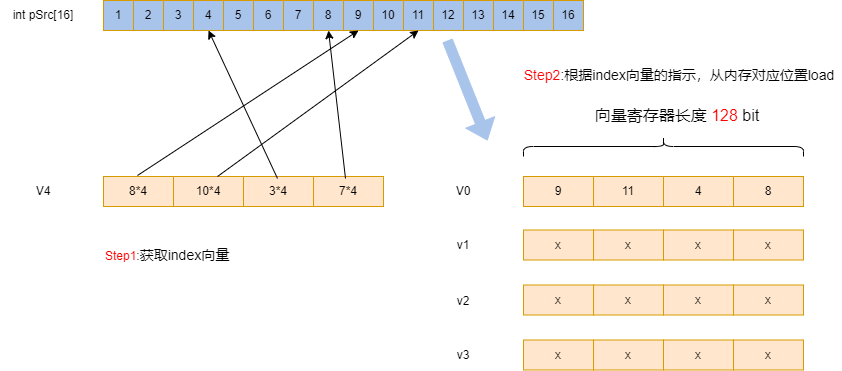

The diagram above was exported from draw.io. Its source (the exported page's mxGraphModel, read from the mxfile embedded in the PNG):
<mxGraphModel dx="2243" dy="818" grid="1" gridSize="10" guides="1" tooltips="1" connect="1" arrows="1" fold="1" page="1" pageScale="1" pageWidth="827" pageHeight="1169" math="0" shadow="0">
  <root>
    <mxCell id="0" />
    <mxCell id="1" parent="0" />
    <mxCell id="pI973K098g65e1ilIYmJ-1" value="8" style="rounded=0;whiteSpace=wrap;html=1;fillColor=#ffe6cc;strokeColor=#d79b00;" parent="1" vertex="1">
      <mxGeometry x="696" y="266" width="70" height="30" as="geometry" />
    </mxCell>
    <mxCell id="LaAcIT-mZOWXAvsEYPyt-2" value="" style="shape=curlyBracket;whiteSpace=wrap;html=1;rounded=1;labelPosition=left;verticalLabelPosition=middle;align=right;verticalAlign=middle;rotation=90;size=0.5;" parent="1" vertex="1">
      <mxGeometry x="616" y="96" width="20" height="280" as="geometry" />
    </mxCell>
    <mxCell id="LaAcIT-mZOWXAvsEYPyt-3" value="&lt;font style=&quot;font-size: 16px;&quot;&gt;向量寄存器长度 &lt;font color=&quot;#ff0000&quot;&gt;128&amp;nbsp;&lt;/font&gt;bit&lt;/font&gt;" style="text;strokeColor=none;align=center;fillColor=none;html=1;verticalAlign=middle;whiteSpace=wrap;rounded=0;" parent="1" vertex="1">
      <mxGeometry x="521.25" y="190" width="237.5" height="30" as="geometry" />
    </mxCell>
    <mxCell id="a2nmbCxX_LsTJUr5ybK8-1" value="4" style="rounded=0;whiteSpace=wrap;html=1;fillColor=#ffe6cc;strokeColor=#d79b00;" parent="1" vertex="1">
      <mxGeometry x="626" y="266" width="70" height="30" as="geometry" />
    </mxCell>
    <mxCell id="a2nmbCxX_LsTJUr5ybK8-2" value="11" style="rounded=0;whiteSpace=wrap;html=1;fillColor=#ffe6cc;strokeColor=#d79b00;" parent="1" vertex="1">
      <mxGeometry x="556" y="266" width="70" height="30" as="geometry" />
    </mxCell>
    <mxCell id="a2nmbCxX_LsTJUr5ybK8-3" value="9" style="rounded=0;whiteSpace=wrap;html=1;fillColor=#ffe6cc;strokeColor=#d79b00;" parent="1" vertex="1">
      <mxGeometry x="486" y="266" width="70" height="30" as="geometry" />
    </mxCell>
    <mxCell id="a2nmbCxX_LsTJUr5ybK8-4" value="x" style="rounded=0;whiteSpace=wrap;html=1;fillColor=#ffe6cc;strokeColor=#d79b00;" parent="1" vertex="1">
      <mxGeometry x="696" y="319.5" width="70" height="30" as="geometry" />
    </mxCell>
    <mxCell id="a2nmbCxX_LsTJUr5ybK8-5" value="x" style="rounded=0;whiteSpace=wrap;html=1;fillColor=#ffe6cc;strokeColor=#d79b00;" parent="1" vertex="1">
      <mxGeometry x="626" y="319.5" width="70" height="30" as="geometry" />
    </mxCell>
    <mxCell id="a2nmbCxX_LsTJUr5ybK8-6" value="x" style="rounded=0;whiteSpace=wrap;html=1;fillColor=#ffe6cc;strokeColor=#d79b00;" parent="1" vertex="1">
      <mxGeometry x="556" y="319.5" width="70" height="30" as="geometry" />
    </mxCell>
    <mxCell id="a2nmbCxX_LsTJUr5ybK8-7" value="x" style="rounded=0;whiteSpace=wrap;html=1;fillColor=#ffe6cc;strokeColor=#d79b00;" parent="1" vertex="1">
      <mxGeometry x="486" y="319.5" width="70" height="30" as="geometry" />
    </mxCell>
    <mxCell id="a2nmbCxX_LsTJUr5ybK8-8" value="x" style="rounded=0;whiteSpace=wrap;html=1;fillColor=#ffe6cc;strokeColor=#d79b00;" parent="1" vertex="1">
      <mxGeometry x="696" y="374.5" width="70" height="30" as="geometry" />
    </mxCell>
    <mxCell id="a2nmbCxX_LsTJUr5ybK8-9" value="x" style="rounded=0;whiteSpace=wrap;html=1;fillColor=#ffe6cc;strokeColor=#d79b00;" parent="1" vertex="1">
      <mxGeometry x="626" y="374.5" width="70" height="30" as="geometry" />
    </mxCell>
    <mxCell id="a2nmbCxX_LsTJUr5ybK8-10" value="x" style="rounded=0;whiteSpace=wrap;html=1;fillColor=#ffe6cc;strokeColor=#d79b00;" parent="1" vertex="1">
      <mxGeometry x="556" y="374.5" width="70" height="30" as="geometry" />
    </mxCell>
    <mxCell id="a2nmbCxX_LsTJUr5ybK8-11" value="x" style="rounded=0;whiteSpace=wrap;html=1;fillColor=#ffe6cc;strokeColor=#d79b00;" parent="1" vertex="1">
      <mxGeometry x="486" y="374.5" width="70" height="30" as="geometry" />
    </mxCell>
    <mxCell id="a2nmbCxX_LsTJUr5ybK8-12" value="x" style="rounded=0;whiteSpace=wrap;html=1;fillColor=#ffe6cc;strokeColor=#d79b00;" parent="1" vertex="1">
      <mxGeometry x="696" y="429.5" width="70" height="30" as="geometry" />
    </mxCell>
    <mxCell id="a2nmbCxX_LsTJUr5ybK8-13" value="x" style="rounded=0;whiteSpace=wrap;html=1;fillColor=#ffe6cc;strokeColor=#d79b00;" parent="1" vertex="1">
      <mxGeometry x="626" y="429.5" width="70" height="30" as="geometry" />
    </mxCell>
    <mxCell id="a2nmbCxX_LsTJUr5ybK8-14" value="x" style="rounded=0;whiteSpace=wrap;html=1;fillColor=#ffe6cc;strokeColor=#d79b00;" parent="1" vertex="1">
      <mxGeometry x="556" y="429.5" width="70" height="30" as="geometry" />
    </mxCell>
    <mxCell id="a2nmbCxX_LsTJUr5ybK8-15" value="x" style="rounded=0;whiteSpace=wrap;html=1;fillColor=#ffe6cc;strokeColor=#d79b00;" parent="1" vertex="1">
      <mxGeometry x="486" y="429.5" width="70" height="30" as="geometry" />
    </mxCell>
    <mxCell id="a2nmbCxX_LsTJUr5ybK8-16" value="V0" style="text;strokeColor=none;align=center;fillColor=none;html=1;verticalAlign=middle;whiteSpace=wrap;rounded=0;" parent="1" vertex="1">
      <mxGeometry x="396" y="266" width="60" height="30" as="geometry" />
    </mxCell>
    <mxCell id="a2nmbCxX_LsTJUr5ybK8-21" value="v1" style="text;strokeColor=none;align=center;fillColor=none;html=1;verticalAlign=middle;whiteSpace=wrap;rounded=0;" parent="1" vertex="1">
      <mxGeometry x="396" y="319.5" width="60" height="30" as="geometry" />
    </mxCell>
    <mxCell id="a2nmbCxX_LsTJUr5ybK8-22" value="v2" style="text;strokeColor=none;align=center;fillColor=none;html=1;verticalAlign=middle;whiteSpace=wrap;rounded=0;" parent="1" vertex="1">
      <mxGeometry x="396" y="376" width="60" height="30" as="geometry" />
    </mxCell>
    <mxCell id="a2nmbCxX_LsTJUr5ybK8-23" value="v3" style="text;strokeColor=none;align=center;fillColor=none;html=1;verticalAlign=middle;whiteSpace=wrap;rounded=0;" parent="1" vertex="1">
      <mxGeometry x="396" y="429.5" width="60" height="30" as="geometry" />
    </mxCell>
    <mxCell id="cqtbIIelo_trgMiKMbrQ-1" value="7*4" style="rounded=0;whiteSpace=wrap;html=1;fillColor=#ffe6cc;strokeColor=#d79b00;" parent="1" vertex="1">
      <mxGeometry x="276" y="266" width="70" height="30" as="geometry" />
    </mxCell>
    <mxCell id="cqtbIIelo_trgMiKMbrQ-2" value="3*4" style="rounded=0;whiteSpace=wrap;html=1;fillColor=#ffe6cc;strokeColor=#d79b00;" parent="1" vertex="1">
      <mxGeometry x="206" y="266" width="70" height="30" as="geometry" />
    </mxCell>
    <mxCell id="cqtbIIelo_trgMiKMbrQ-3" value="10*4" style="rounded=0;whiteSpace=wrap;html=1;fillColor=#ffe6cc;strokeColor=#d79b00;" parent="1" vertex="1">
      <mxGeometry x="136" y="266" width="70" height="30" as="geometry" />
    </mxCell>
    <mxCell id="cqtbIIelo_trgMiKMbrQ-4" value="8*4" style="rounded=0;whiteSpace=wrap;html=1;fillColor=#ffe6cc;strokeColor=#d79b00;" parent="1" vertex="1">
      <mxGeometry x="66" y="266" width="70" height="30" as="geometry" />
    </mxCell>
    <mxCell id="cqtbIIelo_trgMiKMbrQ-5" value="V4" style="text;strokeColor=none;align=center;fillColor=none;html=1;verticalAlign=middle;whiteSpace=wrap;rounded=0;" parent="1" vertex="1">
      <mxGeometry x="-24" y="266" width="60" height="30" as="geometry" />
    </mxCell>
    <mxCell id="cqtbIIelo_trgMiKMbrQ-9" value="1" style="rounded=0;whiteSpace=wrap;html=1;fillColor=#A9C4EB;strokeColor=#d79b00;" parent="1" vertex="1">
      <mxGeometry x="66" y="90" width="30" height="30" as="geometry" />
    </mxCell>
    <mxCell id="cqtbIIelo_trgMiKMbrQ-10" value="2" style="rounded=0;whiteSpace=wrap;html=1;fillColor=#A9C4EB;strokeColor=#d79b00;" parent="1" vertex="1">
      <mxGeometry x="96" y="90" width="30" height="30" as="geometry" />
    </mxCell>
    <mxCell id="cqtbIIelo_trgMiKMbrQ-11" value="3" style="rounded=0;whiteSpace=wrap;html=1;fillColor=#A9C4EB;strokeColor=#d79b00;" parent="1" vertex="1">
      <mxGeometry x="126" y="90" width="30" height="30" as="geometry" />
    </mxCell>
    <mxCell id="cqtbIIelo_trgMiKMbrQ-12" value="4" style="rounded=0;whiteSpace=wrap;html=1;fillColor=#A9C4EB;strokeColor=#d79b00;" parent="1" vertex="1">
      <mxGeometry x="156" y="90" width="30" height="30" as="geometry" />
    </mxCell>
    <mxCell id="cqtbIIelo_trgMiKMbrQ-13" value="5" style="rounded=0;whiteSpace=wrap;html=1;fillColor=#A9C4EB;strokeColor=#d79b00;" parent="1" vertex="1">
      <mxGeometry x="186" y="90" width="30" height="30" as="geometry" />
    </mxCell>
    <mxCell id="cqtbIIelo_trgMiKMbrQ-14" value="6" style="rounded=0;whiteSpace=wrap;html=1;fillColor=#A9C4EB;strokeColor=#d79b00;" parent="1" vertex="1">
      <mxGeometry x="216" y="90" width="30" height="30" as="geometry" />
    </mxCell>
    <mxCell id="cqtbIIelo_trgMiKMbrQ-15" value="7" style="rounded=0;whiteSpace=wrap;html=1;fillColor=#A9C4EB;strokeColor=#d79b00;" parent="1" vertex="1">
      <mxGeometry x="246" y="90" width="30" height="30" as="geometry" />
    </mxCell>
    <mxCell id="cqtbIIelo_trgMiKMbrQ-16" value="8" style="rounded=0;whiteSpace=wrap;html=1;fillColor=#A9C4EB;strokeColor=#d79b00;" parent="1" vertex="1">
      <mxGeometry x="276" y="90" width="30" height="30" as="geometry" />
    </mxCell>
    <mxCell id="cqtbIIelo_trgMiKMbrQ-17" value="9" style="rounded=0;whiteSpace=wrap;html=1;fillColor=#A9C4EB;strokeColor=#d79b00;" parent="1" vertex="1">
      <mxGeometry x="306" y="90" width="30" height="30" as="geometry" />
    </mxCell>
    <mxCell id="cqtbIIelo_trgMiKMbrQ-18" value="10" style="rounded=0;whiteSpace=wrap;html=1;fillColor=#A9C4EB;strokeColor=#d79b00;" parent="1" vertex="1">
      <mxGeometry x="336" y="90" width="30" height="30" as="geometry" />
    </mxCell>
    <mxCell id="cqtbIIelo_trgMiKMbrQ-19" value="11" style="rounded=0;whiteSpace=wrap;html=1;fillColor=#A9C4EB;strokeColor=#d79b00;" parent="1" vertex="1">
      <mxGeometry x="366" y="90" width="30" height="30" as="geometry" />
    </mxCell>
    <mxCell id="cqtbIIelo_trgMiKMbrQ-20" value="12" style="rounded=0;whiteSpace=wrap;html=1;fillColor=#A9C4EB;strokeColor=#d79b00;" parent="1" vertex="1">
      <mxGeometry x="396" y="90" width="30" height="30" as="geometry" />
    </mxCell>
    <mxCell id="cqtbIIelo_trgMiKMbrQ-21" value="13" style="rounded=0;whiteSpace=wrap;html=1;fillColor=#A9C4EB;strokeColor=#d79b00;" parent="1" vertex="1">
      <mxGeometry x="426" y="90" width="30" height="30" as="geometry" />
    </mxCell>
    <mxCell id="cqtbIIelo_trgMiKMbrQ-22" value="14" style="rounded=0;whiteSpace=wrap;html=1;fillColor=#A9C4EB;strokeColor=#d79b00;" parent="1" vertex="1">
      <mxGeometry x="456" y="90" width="30" height="30" as="geometry" />
    </mxCell>
    <mxCell id="cqtbIIelo_trgMiKMbrQ-23" value="15" style="rounded=0;whiteSpace=wrap;html=1;fillColor=#A9C4EB;strokeColor=#d79b00;" parent="1" vertex="1">
      <mxGeometry x="486" y="90" width="30" height="30" as="geometry" />
    </mxCell>
    <mxCell id="cqtbIIelo_trgMiKMbrQ-24" value="16" style="rounded=0;whiteSpace=wrap;html=1;fillColor=#A9C4EB;strokeColor=#d79b00;" parent="1" vertex="1">
      <mxGeometry x="516" y="90" width="30" height="30" as="geometry" />
    </mxCell>
    <mxCell id="cqtbIIelo_trgMiKMbrQ-25" value="int pSrc[16]" style="text;strokeColor=none;align=center;fillColor=none;html=1;verticalAlign=middle;whiteSpace=wrap;rounded=0;" parent="1" vertex="1">
      <mxGeometry x="-37" y="90" width="86" height="30" as="geometry" />
    </mxCell>
    <mxCell id="cqtbIIelo_trgMiKMbrQ-27" value="" style="endArrow=classic;html=1;rounded=0;entryX=0.5;entryY=1;entryDx=0;entryDy=0;" parent="1" target="cqtbIIelo_trgMiKMbrQ-17" edge="1">
      <mxGeometry width="50" height="50" relative="1" as="geometry">
        <mxPoint x="100" y="265" as="sourcePoint" />
        <mxPoint x="150" y="215" as="targetPoint" />
      </mxGeometry>
    </mxCell>
    <mxCell id="cqtbIIelo_trgMiKMbrQ-28" value="" style="endArrow=classic;html=1;rounded=0;entryX=0.5;entryY=1;entryDx=0;entryDy=0;" parent="1" target="cqtbIIelo_trgMiKMbrQ-19" edge="1">
      <mxGeometry width="50" height="50" relative="1" as="geometry">
        <mxPoint x="180" y="266" as="sourcePoint" />
        <mxPoint x="381" y="126" as="targetPoint" />
      </mxGeometry>
    </mxCell>
    <mxCell id="cqtbIIelo_trgMiKMbrQ-29" value="" style="endArrow=classic;html=1;rounded=0;entryX=0.5;entryY=1;entryDx=0;entryDy=0;" parent="1" target="cqtbIIelo_trgMiKMbrQ-12" edge="1">
      <mxGeometry width="50" height="50" relative="1" as="geometry">
        <mxPoint x="240" y="268" as="sourcePoint" />
        <mxPoint x="290" y="218" as="targetPoint" />
      </mxGeometry>
    </mxCell>
    <mxCell id="cqtbIIelo_trgMiKMbrQ-30" value="" style="endArrow=classic;html=1;rounded=0;entryX=0.5;entryY=1;entryDx=0;entryDy=0;" parent="1" target="cqtbIIelo_trgMiKMbrQ-16" edge="1">
      <mxGeometry width="50" height="50" relative="1" as="geometry">
        <mxPoint x="308" y="268" as="sourcePoint" />
        <mxPoint x="239" y="120" as="targetPoint" />
      </mxGeometry>
    </mxCell>
    <mxCell id="cqtbIIelo_trgMiKMbrQ-31" value="&lt;font color=&quot;#ff0000&quot;&gt;Step1&lt;/font&gt;:&lt;font style=&quot;font-size: 14px;&quot;&gt;获取index向量&lt;/font&gt;" style="text;strokeColor=none;align=left;fillColor=none;html=1;verticalAlign=middle;whiteSpace=wrap;rounded=0;" parent="1" vertex="1">
      <mxGeometry x="66" y="330" width="174" height="30" as="geometry" />
    </mxCell>
    <mxCell id="cqtbIIelo_trgMiKMbrQ-32" value="&lt;font style=&quot;font-size: 14px;&quot;&gt;&lt;font style=&quot;font-size: 14px;&quot; color=&quot;#ff0000&quot;&gt;Step2&lt;/font&gt;:根据index向量的指示，从内存对应位置load&lt;/font&gt;" style="text;strokeColor=none;align=center;fillColor=none;html=1;verticalAlign=middle;whiteSpace=wrap;rounded=0;" parent="1" vertex="1">
      <mxGeometry x="480" y="150" width="324" height="30" as="geometry" />
    </mxCell>
    <mxCell id="cqtbIIelo_trgMiKMbrQ-33" value="" style="shape=flexArrow;endArrow=classic;html=1;rounded=0;strokeColor=#A9C4EB;fillColor=#A9C4EB;" parent="1" edge="1">
      <mxGeometry width="50" height="50" relative="1" as="geometry">
        <mxPoint x="410" y="130" as="sourcePoint" />
        <mxPoint x="450" y="230" as="targetPoint" />
      </mxGeometry>
    </mxCell>
  </root>
</mxGraphModel>